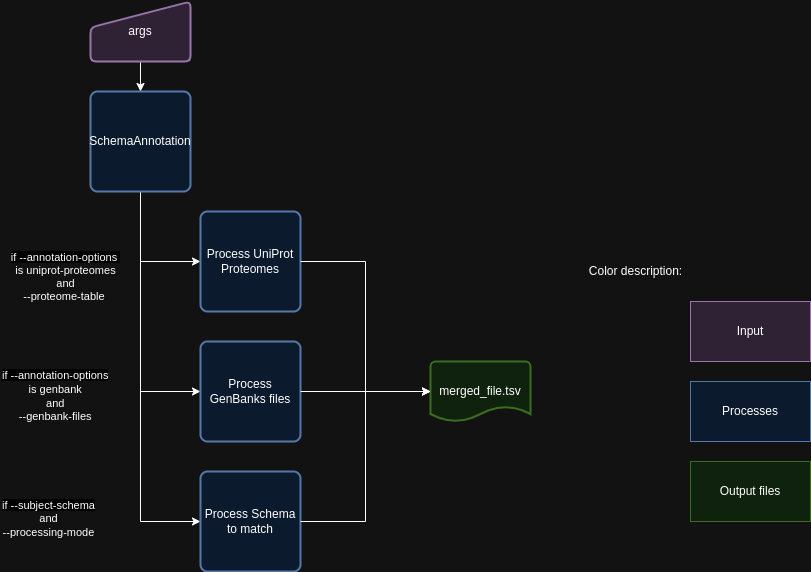

The diagram above was exported from draw.io. Its source (the exported page's mxGraphModel, read from the mxfile embedded in the PNG):
<mxGraphModel dx="1364" dy="799" grid="1" gridSize="10" guides="1" tooltips="1" connect="1" arrows="1" fold="1" page="1" pageScale="1" pageWidth="850" pageHeight="1100" math="0" shadow="0">
  <root>
    <mxCell id="0" />
    <mxCell id="1" parent="0" />
    <mxCell id="7lggaJfsoh1CUFmLojOk-36" style="edgeStyle=orthogonalEdgeStyle;rounded=0;orthogonalLoop=1;jettySize=auto;html=1;entryX=0;entryY=0.5;entryDx=0;entryDy=0;" parent="1" source="7lggaJfsoh1CUFmLojOk-26" target="7lggaJfsoh1CUFmLojOk-30" edge="1">
      <mxGeometry relative="1" as="geometry">
        <Array as="points">
          <mxPoint x="160" y="290" />
        </Array>
      </mxGeometry>
    </mxCell>
    <mxCell id="7lggaJfsoh1CUFmLojOk-37" style="edgeStyle=orthogonalEdgeStyle;rounded=0;orthogonalLoop=1;jettySize=auto;html=1;entryX=0;entryY=0.5;entryDx=0;entryDy=0;" parent="1" source="7lggaJfsoh1CUFmLojOk-26" target="7lggaJfsoh1CUFmLojOk-33" edge="1">
      <mxGeometry relative="1" as="geometry">
        <Array as="points">
          <mxPoint x="160" y="420" />
        </Array>
      </mxGeometry>
    </mxCell>
    <mxCell id="7lggaJfsoh1CUFmLojOk-40" style="edgeStyle=orthogonalEdgeStyle;rounded=0;orthogonalLoop=1;jettySize=auto;html=1;entryX=0;entryY=0.5;entryDx=0;entryDy=0;" parent="1" source="7lggaJfsoh1CUFmLojOk-26" target="7lggaJfsoh1CUFmLojOk-39" edge="1">
      <mxGeometry relative="1" as="geometry">
        <Array as="points">
          <mxPoint x="160" y="550" />
        </Array>
      </mxGeometry>
    </mxCell>
    <mxCell id="7lggaJfsoh1CUFmLojOk-26" value="SchemaAnnotation" style="rounded=1;whiteSpace=wrap;html=1;absoluteArcSize=1;arcSize=14;strokeWidth=2;fillColor=#dae8fc;strokeColor=#6c8ebf;" parent="1" vertex="1">
      <mxGeometry x="110" y="120" width="100" height="100" as="geometry" />
    </mxCell>
    <mxCell id="7lggaJfsoh1CUFmLojOk-29" style="edgeStyle=orthogonalEdgeStyle;rounded=0;orthogonalLoop=1;jettySize=auto;html=1;entryX=0.5;entryY=0;entryDx=0;entryDy=0;" parent="1" source="7lggaJfsoh1CUFmLojOk-28" target="7lggaJfsoh1CUFmLojOk-26" edge="1">
      <mxGeometry relative="1" as="geometry" />
    </mxCell>
    <mxCell id="7lggaJfsoh1CUFmLojOk-28" value="args" style="html=1;strokeWidth=2;shape=manualInput;whiteSpace=wrap;rounded=1;size=26;arcSize=11;fillColor=#e1d5e7;strokeColor=#9673a6;" parent="1" vertex="1">
      <mxGeometry x="110" y="30" width="100" height="60" as="geometry" />
    </mxCell>
    <mxCell id="7lggaJfsoh1CUFmLojOk-30" value="Process UniProt Proteomes" style="rounded=1;whiteSpace=wrap;html=1;absoluteArcSize=1;arcSize=14;strokeWidth=2;fillColor=#dae8fc;strokeColor=#6c8ebf;" parent="1" vertex="1">
      <mxGeometry x="220" y="240" width="100" height="100" as="geometry" />
    </mxCell>
    <mxCell id="7lggaJfsoh1CUFmLojOk-33" value="Process GenBanks files" style="rounded=1;whiteSpace=wrap;html=1;absoluteArcSize=1;arcSize=14;strokeWidth=2;fillColor=#dae8fc;strokeColor=#6c8ebf;" parent="1" vertex="1">
      <mxGeometry x="220" y="370" width="100" height="100" as="geometry" />
    </mxCell>
    <mxCell id="7lggaJfsoh1CUFmLojOk-35" value="&lt;span style=&quot;color: rgb(0, 0, 0); font-family: Helvetica; font-size: 11px; font-style: normal; font-variant-ligatures: normal; font-variant-caps: normal; font-weight: 400; letter-spacing: normal; orphans: 2; text-align: center; text-indent: 0px; text-transform: none; widows: 2; word-spacing: 0px; -webkit-text-stroke-width: 0px; white-space: nowrap; background-color: rgb(255, 255, 255); text-decoration-thickness: initial; text-decoration-style: initial; text-decoration-color: initial; display: inline !important; float: none;&quot;&gt;if&amp;nbsp;--annotation-options&lt;/span&gt;&lt;div&gt;&lt;div style=&quot;text-align: center;&quot;&gt;&lt;span style=&quot;font-size: 11px; text-wrap-mode: nowrap;&quot;&gt;is&amp;nbsp;&lt;/span&gt;&lt;span style=&quot;background-color: initial; text-align: left; font-size: 11px; text-wrap-mode: nowrap;&quot;&gt;genbank&lt;/span&gt;&lt;/div&gt;&lt;div style=&quot;forced-color-adjust: none; color: rgb(0, 0, 0); font-family: Helvetica; font-size: 11px; font-style: normal; font-variant-ligatures: normal; font-variant-caps: normal; font-weight: 400; letter-spacing: normal; orphans: 2; text-align: center; text-indent: 0px; text-transform: none; widows: 2; word-spacing: 0px; -webkit-text-stroke-width: 0px; white-space: nowrap; text-decoration-thickness: initial; text-decoration-style: initial; text-decoration-color: initial;&quot;&gt;and&lt;/div&gt;&lt;div style=&quot;forced-color-adjust: none; color: rgb(0, 0, 0); font-family: Helvetica; font-size: 11px; font-style: normal; font-variant-ligatures: normal; font-variant-caps: normal; font-weight: 400; letter-spacing: normal; orphans: 2; text-align: center; text-indent: 0px; text-transform: none; widows: 2; word-spacing: 0px; -webkit-text-stroke-width: 0px; white-space: nowrap; text-decoration-thickness: initial; text-decoration-style: initial; text-decoration-color: initial;&quot;&gt;--genbank-files&lt;/div&gt;&lt;/div&gt;" style="text;whiteSpace=wrap;html=1;" parent="1" vertex="1">
      <mxGeometry x="20" y="390" width="130" height="60" as="geometry" />
    </mxCell>
    <mxCell id="7lggaJfsoh1CUFmLojOk-39" value="Process Schema to match" style="rounded=1;whiteSpace=wrap;html=1;absoluteArcSize=1;arcSize=14;strokeWidth=2;fillColor=#dae8fc;strokeColor=#6c8ebf;" parent="1" vertex="1">
      <mxGeometry x="220" y="500" width="100" height="100" as="geometry" />
    </mxCell>
    <mxCell id="7lggaJfsoh1CUFmLojOk-41" value="&lt;span style=&quot;color: rgb(0, 0, 0); font-family: Helvetica; font-size: 11px; font-style: normal; font-variant-ligatures: normal; font-variant-caps: normal; font-weight: 400; letter-spacing: normal; orphans: 2; text-align: center; text-indent: 0px; text-transform: none; widows: 2; word-spacing: 0px; -webkit-text-stroke-width: 0px; white-space: nowrap; background-color: rgb(255, 255, 255); text-decoration-thickness: initial; text-decoration-style: initial; text-decoration-color: initial; display: inline !important; float: none;&quot;&gt;if&amp;nbsp;--subject-schema&lt;/span&gt;&lt;div&gt;&lt;div style=&quot;forced-color-adjust: none; color: rgb(0, 0, 0); font-family: Helvetica; font-size: 11px; font-style: normal; font-variant-ligatures: normal; font-variant-caps: normal; font-weight: 400; letter-spacing: normal; orphans: 2; text-align: center; text-indent: 0px; text-transform: none; widows: 2; word-spacing: 0px; -webkit-text-stroke-width: 0px; white-space: nowrap; text-decoration-thickness: initial; text-decoration-style: initial; text-decoration-color: initial;&quot;&gt;and&lt;/div&gt;&lt;div style=&quot;forced-color-adjust: none; color: rgb(0, 0, 0); font-family: Helvetica; font-size: 11px; font-style: normal; font-variant-ligatures: normal; font-variant-caps: normal; font-weight: 400; letter-spacing: normal; orphans: 2; text-align: center; text-indent: 0px; text-transform: none; widows: 2; word-spacing: 0px; -webkit-text-stroke-width: 0px; white-space: nowrap; text-decoration-thickness: initial; text-decoration-style: initial; text-decoration-color: initial;&quot;&gt;--processing-mode&lt;/div&gt;&lt;/div&gt;" style="text;whiteSpace=wrap;html=1;" parent="1" vertex="1">
      <mxGeometry x="20" y="520" width="130" height="60" as="geometry" />
    </mxCell>
    <mxCell id="7lggaJfsoh1CUFmLojOk-43" value="merged_file.tsv" style="strokeWidth=2;html=1;shape=mxgraph.flowchart.document2;whiteSpace=wrap;size=0.25;fillColor=#d5e8d4;strokeColor=#82b366;" parent="1" vertex="1">
      <mxGeometry x="450" y="390" width="100" height="60" as="geometry" />
    </mxCell>
    <mxCell id="7lggaJfsoh1CUFmLojOk-44" style="edgeStyle=orthogonalEdgeStyle;rounded=0;orthogonalLoop=1;jettySize=auto;html=1;entryX=0;entryY=0.5;entryDx=0;entryDy=0;entryPerimeter=0;" parent="1" source="7lggaJfsoh1CUFmLojOk-30" target="7lggaJfsoh1CUFmLojOk-43" edge="1">
      <mxGeometry relative="1" as="geometry" />
    </mxCell>
    <mxCell id="7lggaJfsoh1CUFmLojOk-45" style="edgeStyle=orthogonalEdgeStyle;rounded=0;orthogonalLoop=1;jettySize=auto;html=1;entryX=0;entryY=0.5;entryDx=0;entryDy=0;entryPerimeter=0;" parent="1" source="7lggaJfsoh1CUFmLojOk-33" target="7lggaJfsoh1CUFmLojOk-43" edge="1">
      <mxGeometry relative="1" as="geometry" />
    </mxCell>
    <mxCell id="7lggaJfsoh1CUFmLojOk-46" style="edgeStyle=orthogonalEdgeStyle;rounded=0;orthogonalLoop=1;jettySize=auto;html=1;entryX=0;entryY=0.5;entryDx=0;entryDy=0;entryPerimeter=0;" parent="1" source="7lggaJfsoh1CUFmLojOk-39" target="7lggaJfsoh1CUFmLojOk-43" edge="1">
      <mxGeometry relative="1" as="geometry" />
    </mxCell>
    <mxCell id="7lggaJfsoh1CUFmLojOk-47" value="&lt;span style=&quot;font-size: 11px; background-color: rgb(255, 255, 255);&quot;&gt;if&amp;nbsp;--annotation-options&amp;nbsp;&lt;/span&gt;&lt;div style=&quot;font-size: 11px;&quot;&gt;is uniprot-proteomes&lt;div&gt;and&lt;/div&gt;&lt;div&gt;--proteome-table&amp;nbsp;&lt;/div&gt;&lt;/div&gt;" style="text;html=1;align=center;verticalAlign=middle;resizable=0;points=[];autosize=1;strokeColor=none;fillColor=none;" parent="1" vertex="1">
      <mxGeometry x="20" y="270" width="130" height="70" as="geometry" />
    </mxCell>
    <mxCell id="A_Pzgju1ODrNqZOZr4ot-1" value="Processes" style="rounded=0;whiteSpace=wrap;html=1;fillColor=#dae8fc;strokeColor=#6c8ebf;" vertex="1" parent="1">
      <mxGeometry x="710" y="410" width="120" height="60" as="geometry" />
    </mxCell>
    <mxCell id="A_Pzgju1ODrNqZOZr4ot-3" value="Input" style="rounded=0;whiteSpace=wrap;html=1;fillColor=#e1d5e7;strokeColor=#9673a6;" vertex="1" parent="1">
      <mxGeometry x="710" y="330" width="120" height="60" as="geometry" />
    </mxCell>
    <mxCell id="A_Pzgju1ODrNqZOZr4ot-4" value="Output files" style="rounded=0;whiteSpace=wrap;html=1;fillColor=#d5e8d4;strokeColor=#82b366;" vertex="1" parent="1">
      <mxGeometry x="710" y="490" width="120" height="60" as="geometry" />
    </mxCell>
    <mxCell id="A_Pzgju1ODrNqZOZr4ot-5" value="Color description:" style="text;html=1;align=center;verticalAlign=middle;resizable=0;points=[];autosize=1;strokeColor=none;fillColor=none;" vertex="1" parent="1">
      <mxGeometry x="600" y="285" width="110" height="30" as="geometry" />
    </mxCell>
  </root>
</mxGraphModel>